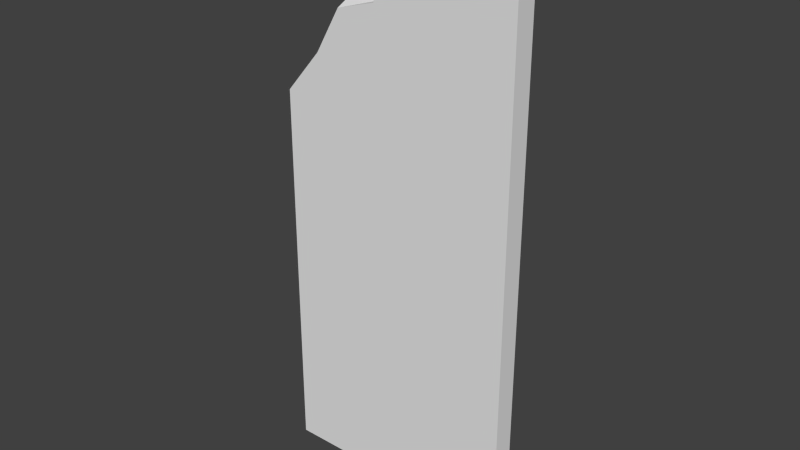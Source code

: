 # Source: doucheMurCasseV4.blend  (saved by Blender 2.77.0; exported with 4.5.12 LTS)
import bpy
from mathutils import Matrix  # noqa: F401  (used for matrix-valued properties, if any)

bpy.ops.wm.read_factory_settings(use_empty=True)
scene = bpy.context.scene
scene.name = 'Scene'

# ---- collections
col_collection_1 = bpy.data.collections.new('Collection 1'); scene.collection.children.link(col_collection_1)
col_collection_3 = bpy.data.collections.new('Collection 3'); scene.collection.children.link(col_collection_3)
col_collection_3.hide_render = True
col_collection_3.hide_viewport = True

# ---- materials (node trees are filled in below, after node groups)
mat_texturestest_001 = bpy.data.materials.new('texturesTest.001')
mat_texturestest_001.alpha_threshold = 0.0
mat_texturestest_001.use_transparent_shadow = False
mat_texturestest_001.roughness = 0.5

# ---- material node trees

# ---- world
world_world = bpy.data.worlds.new('World'); scene.world = world_world
world_world.color = (0.05088, 0.05088, 0.05088)
world_world.use_sun_shadow = False
world_world.sun_shadow_jitter_overblur = 0.0
world_world.cycles.sampling_method = 'NONE'
world_world.cycles.sample_map_resolution = 256

# ---- meshes
me_cube_002 = bpy.data.meshes.new('Cube.002')
me_cube_002.from_pydata([(0.03864, 0.5636, -1.3), (0.03864, -0.5636, -1.3), (0.03864, 0.5636, 1.3), (0.03864, 0.09459, 1.3), (0.03864, 0.5636, -1.138), (0.03864, -0.5636, -1.138), (0.1386, 0.5636, -1.3), (0.1386, -0.5636, -1.3), (0.1386, 0.5636, 1.3), (0.1386, 0.09459, 1.3), (0.1386, 0.5636, -1.138), (0.1386, -0.5636, -1.138), (0.03864, -0.0454, 1.174), (0.03864, -0.09151, 0.9336), (0.03864, -0.2761, 0.8803), (0.03864, -0.5636, 0.4772), (0.1386, -0.5636, 0.4772), (0.1386, -0.2761, 0.8803), (0.1386, -0.09151, 0.9336), (0.1386, -0.0454, 1.174), (0.1386, 0.5636, -0.2881), (0.1386, 0.5636, 0.1994), (0.1386, 0.5636, 0.6869), (0.1386, 0.5636, 1.174), (0.03864, 0.5636, -0.2881), (0.03864, 0.5636, 0.1994), (0.03864, 0.5636, 0.6869), (0.03864, 0.5636, 1.174), (0.03864, -0.3945, 0.6743), (0.1386, -0.3945, 0.6743), (0.1386, 0.5636, -0.04434), (0.03864, 0.5636, -0.04434), (0.08864, -0.5636, -1.3), (0.08864, -0.5636, -1.138), (0.08864, 0.09459, 1.3), (0.08864, 0.5636, 1.3), (0.08864, 0.5636, -1.3), (0.08864, 0.5636, -1.138), (0.08864, 0.5636, -0.2881), (0.08864, 0.5636, 0.1994), (0.08864, 0.5636, 0.6869), (0.08864, 0.5636, 1.174), (0.08864, -0.02854, 1.174), (0.08864, -0.09334, 0.9336), (0.08864, -0.2733, 0.9066), (0.08864, -0.5665, 0.5069), (0.08864, -0.3777, 0.6743), (0.08864, 0.5636, -0.04434)], [], [(33, 32, 7, 11), (35, 34, 9, 8), (32, 36, 6, 7), (7, 6, 10, 11), (36, 37, 10, 6), (45, 33, 11, 16), (20, 16, 11, 10), (41, 35, 8, 23), (24, 4, 5, 15), (5, 4, 0, 1), (2, 27, 12, 3), (27, 26, 13, 12), (26, 25, 14, 13), (31, 24, 15, 28), (37, 38, 20, 10), (47, 39, 21, 30), (39, 40, 22, 21), (40, 41, 23, 22), (8, 9, 19, 23), (23, 19, 18, 22), (22, 18, 17, 21), (30, 29, 16, 20), (34, 42, 19, 9), (42, 43, 18, 19), (43, 44, 17, 18), (46, 45, 16, 29), (44, 46, 29, 17), (21, 17, 29, 30), (38, 47, 30, 20), (25, 31, 28, 14), (24, 31, 47, 38), (14, 28, 46, 44), (28, 15, 45, 46), (13, 14, 44, 43), (12, 13, 43, 42), (3, 12, 42, 34), (26, 27, 41, 40), (25, 26, 40, 39), (31, 25, 39, 47), (4, 24, 38, 37), (27, 2, 35, 41), (15, 5, 33, 45), (0, 4, 37, 36), (1, 0, 36, 32), (2, 3, 34, 35), (5, 1, 32, 33)])
_uv = me_cube_002.uv_layers.new(name='UVMap')
_uv.uv.foreach_set('vector', [0.09448, 0.0182, 0.03558, 0.01826, 0.03557, 0.000139, 0.09446, 9.624e-05, 0.984, 0.4713, 0.9747, 0.6161, 0.9605, 0.6113, 0.9682, 0.4704, 0.01934, 0.8953, 0.01842, 0.4822, 0.03675, 0.4822, 0.03766, 0.8953, 0.03766, 0.8953, 0.03675, 0.4822, 0.09609, 0.4819, 0.09722, 0.8952, 0.0367, 0.4639, 0.09598, 0.4637, 0.09609, 0.4819, 0.03675, 0.4822, 0.6893, 0.01821, 0.09448, 0.0182, 0.09446, 9.624e-05, 0.6786, 9.619e-05, 0.406, 0.4796, 0.6927, 0.8963, 0.09722, 0.8952, 0.09609, 0.4819, 0.9239, 0.4521, 0.9682, 0.4528, 0.9682, 0.4704, 0.9235, 0.4694, 0.4057, 0.4431, 0.09587, 0.4455, 0.09449, 0.0363, 0.6786, 0.03633, 0.09449, 0.0363, 0.09587, 0.4455, 0.03665, 0.4457, 0.03559, 0.03639, 0.9683, 0.4352, 0.9241, 0.4349, 0.9269, 0.2217, 0.9701, 0.2712, 0.9241, 0.4349, 0.7601, 0.4354, 0.843, 0.2046, 0.9269, 0.2217, 0.7601, 0.4354, 0.5825, 0.4408, 0.8233, 0.1391, 0.843, 0.2046, 0.4943, 0.4421, 0.4057, 0.4431, 0.6786, 0.03633, 0.7495, 0.09688, 0.09598, 0.4637, 0.4058, 0.4614, 0.406, 0.4796, 0.09609, 0.4819, 0.4946, 0.4602, 0.5828, 0.4589, 0.5832, 0.4772, 0.4949, 0.4784, 0.5828, 0.4589, 0.7605, 0.4528, 0.7612, 0.4702, 0.5832, 0.4772, 0.7605, 0.4528, 0.9239, 0.4521, 0.9235, 0.4694, 0.7612, 0.4702, 0.9682, 0.4704, 0.9605, 0.6113, 0.9265, 0.6551, 0.9235, 0.4694, 0.9235, 0.4694, 0.9265, 0.6551, 0.85, 0.7154, 0.7612, 0.4702, 0.7612, 0.4702, 0.85, 0.7154, 0.821, 0.7774, 0.5832, 0.4772, 0.4949, 0.4784, 0.763, 0.8316, 0.6927, 0.8963, 0.406, 0.4796, 0.9747, 0.6161, 0.9423, 0.6659, 0.9265, 0.6551, 0.9605, 0.6113, 0.9423, 0.6659, 0.8675, 0.7302, 0.85, 0.7154, 0.9265, 0.6551, 0.8675, 0.7302, 0.8365, 0.783, 0.821, 0.7774, 0.85, 0.7154, 0.7789, 0.8427, 0.7113, 0.9057, 0.6927, 0.8963, 0.763, 0.8316, 0.8365, 0.783, 0.7789, 0.8427, 0.763, 0.8316, 0.821, 0.7774, 0.5832, 0.4772, 0.821, 0.7774, 0.763, 0.8316, 0.4949, 0.4784, 0.4058, 0.4614, 0.4946, 0.4602, 0.4949, 0.4784, 0.406, 0.4796, 0.5825, 0.4408, 0.4943, 0.4421, 0.7495, 0.09688, 0.8233, 0.1391, 0.4057, 0.4431, 0.4943, 0.4421, 0.4946, 0.4602, 0.4058, 0.4614, 0.8468, 0.7984, 0.7891, 0.8584, 0.7789, 0.8427, 0.8365, 0.783, 0.7891, 0.8584, 0.7199, 0.9255, 0.7113, 0.9057, 0.7789, 0.8427, 0.8827, 0.7427, 0.8468, 0.7984, 0.8365, 0.783, 0.8675, 0.7302, 0.9549, 0.6808, 0.8827, 0.7427, 0.8675, 0.7302, 0.9423, 0.6659, 0.9906, 0.6217, 0.9549, 0.6808, 0.9423, 0.6659, 0.9747, 0.6161, 0.7601, 0.4354, 0.9241, 0.4349, 0.9239, 0.4521, 0.7605, 0.4528, 0.5825, 0.4408, 0.7601, 0.4354, 0.7605, 0.4528, 0.5828, 0.4589, 0.4943, 0.4421, 0.5825, 0.4408, 0.5828, 0.4589, 0.4946, 0.4602, 0.09587, 0.4455, 0.4057, 0.4431, 0.4058, 0.4614, 0.09598, 0.4637, 0.9241, 0.4349, 0.9683, 0.4352, 0.9682, 0.4528, 0.9239, 0.4521, 0.6786, 0.03633, 0.09449, 0.0363, 0.09448, 0.0182, 0.6893, 0.01821, 0.03665, 0.4457, 0.09587, 0.4455, 0.09598, 0.4637, 0.0367, 0.4639, 0.001009, 0.8954, 9.619e-05, 0.4823, 0.01842, 0.4822, 0.01934, 0.8953, 0.9999, 0.4723, 0.9906, 0.6217, 0.9747, 0.6161, 0.984, 0.4713, 0.09449, 0.0363, 0.03559, 0.03639, 0.03558, 0.01826, 0.09448, 0.0182])
me_cube_002.materials.append(mat_texturestest_001)
me_cube_002.use_remesh_preserve_volume = False
me_cube_002.use_remesh_preserve_attributes = False
me_cube_002.use_mirror_vertex_groups = False
me_cube_002.update()

# ---- objects
ob_cube_001 = bpy.data.objects.new('Cube.001', me_cube_002)

# ---- transforms, parenting, visibility, modifiers, constraints
ob_cube_001.location = (-0.06352, -1.546, 1.3)
ob_cube_001.rotation_euler = (-4.371e-08, -1.673e-16, -1.571)
ob_cube_001.color = (0.8, 0.8, 0.8, 1.0)
ob_cube_001.lineart.crease_threshold = 0.0

# ---- collection membership
col_collection_1.objects.link(ob_cube_001)
col_collection_3.objects.link(ob_cube_001)

# ---- scene / render settings (as saved in the file)
scene.frame_start = 1; scene.frame_end = 250; scene.frame_set(1)
scene.render.engine = 'BLENDER_EEVEE_NEXT'
scene.render.resolution_percentage = 50
scene.render.dither_intensity = 0.0
scene.cycles.use_denoising = False
scene.cycles.samples = 10
scene.cycles.sampling_pattern = 'TABULATED_SOBOL'
scene.cycles.light_sampling_threshold = 0.0
scene.cycles.use_adaptive_sampling = False
scene.cycles.use_light_tree = False
scene.cycles.blur_glossy = 0.0
scene.cycles.pixel_filter_type = 'GAUSSIAN'
scene.cycles.sample_clamp_indirect = 0.0
scene.view_settings.view_transform = 'Standard'
bpy.context.view_layer.update()

# ---- added for rendering (the .blend has no active camera and no usable light): camera, sun
cam_auto = bpy.data.cameras.new('AutoCamera')
cam_auto.lens = 50.0
cam_auto.sensor_width = 36.0
cam_auto.clip_end = 1000.0
ob_auto_camera = bpy.data.objects.new('AutoCamera', cam_auto)
scene.collection.objects.link(ob_auto_camera)
ob_auto_camera.location = (2.55965, -4.78452, 3.3997)
ob_auto_camera.rotation_euler = (1.09748, -7.21219e-08, 0.694738)
scene.camera = ob_auto_camera
light_auto_sun = bpy.data.lights.new('AutoSun', 'SUN')
light_auto_sun.energy = 3.0
light_auto_sun.angle = 0.0523599
ob_auto_sun = bpy.data.objects.new('AutoSun', light_auto_sun)
scene.collection.objects.link(ob_auto_sun)
ob_auto_sun.rotation_euler = (0.872665, 0.174533, 0.523599)
bpy.context.view_layer.update()
